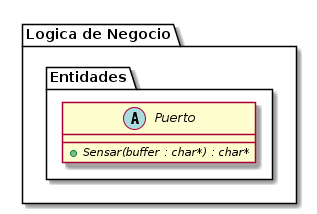

The diagram above was rendered by PlantUML. Its source (embedded in the PNG):
@startuml(id=PACKAGE)

/'
 ' skinparam classAttributeIconSize 0
 '/
!$BussinesLogic  = "Logica de Negocio"
!$Entities  = "Entidades"

package "$BussinesLogic" {
        package "$Entities" {
                abstract class Puerto {
                        {abstract}+ Sensar(buffer : char*) : char*
                }
        }
}

@enduml